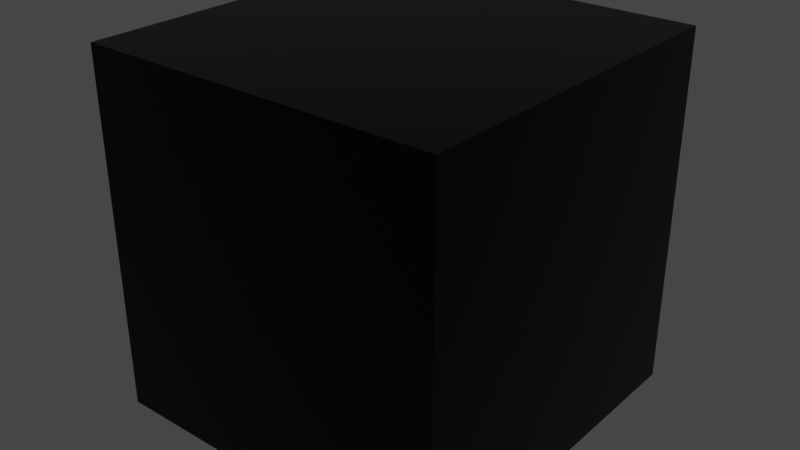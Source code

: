 # Source: Matte_Black.blend  (saved by Blender 2.91.10; exported with 4.5.12 LTS)
import bpy
from mathutils import Matrix  # noqa: F401  (used for matrix-valued properties, if any)

bpy.ops.wm.read_factory_settings(use_empty=True)
scene = bpy.context.scene
scene.name = 'Scene'

# ---- collections
col_collection = bpy.data.collections.new('Collection'); scene.collection.children.link(col_collection)

# ---- materials (node trees are filled in below, after node groups)
mat_matte_black = bpy.data.materials.new('Matte Black')
mat_matte_black.alpha_threshold = 0.0
mat_matte_black.use_transparent_shadow = False
mat_matte_black.diffuse_color = (0.01096, 0.01096, 0.01096, 1.0)
mat_matte_black.roughness = 0.5
mat_matte_black.line_color = (0.0, 0.0, 0.0, 1.0)

# ---- material node trees
mat_matte_black.use_nodes = True; mat_matte_black.node_tree.nodes.clear()
_N = mat_matte_black.node_tree.nodes; _L = mat_matte_black.node_tree.links
n0 = _N.new('ShaderNodeOutputMaterial'); n0.name = 'Material Output'; n0.location = (325, 69)
n0.width = 147
n1 = _N.new('ShaderNodeBsdfPrincipled'); n1.name = 'Principled BSDF'; n1.location = (9, 94)
n1.distribution = 'GGX'
n1.subsurface_method = 'BURLEY'
n1.inputs[0].default_value = (0.01007, 0.01007, 0.01007, 1.0)
n1.inputs[1].default_value = 1.0
n1.inputs[2].default_value = 0.3
n1.inputs[3].default_value = 1.45
n1.inputs[27].default_value = (0.0, 0.0, 0.0, 1.0)
n1.inputs[28].default_value = 1.0
_L.new(n1.outputs[0], n0.inputs[0])
n0.is_active_output = True

# ---- world
world_world = bpy.data.worlds.new('World'); scene.world = world_world
world_world.use_nodes = True; world_world.node_tree.nodes.clear()
_N = world_world.node_tree.nodes; _L = world_world.node_tree.links
n0 = _N.new('ShaderNodeOutputWorld'); n0.name = 'World Output'; n0.location = (300, 300)
n1 = _N.new('ShaderNodeBackground'); n1.name = 'Background'; n1.location = (10, 300)
n1.inputs[0].default_value = (0.05088, 0.05088, 0.05088, 1.0)
_L.new(n1.outputs[0], n0.inputs[0])
n0.is_active_output = True
world_world.color = (0.05088, 0.05088, 0.05088)
world_world.use_sun_shadow = False
world_world.sun_shadow_jitter_overblur = 0.0

# ---- meshes
me_cube = bpy.data.meshes.new('Cube')
me_cube.from_pydata([(-0.3048, -0.3048, -0.3048), (-0.3048, -0.3048, 0.3048), (-0.3048, 0.3048, -0.3048), (-0.3048, 0.3048, 0.3048), (0.3048, -0.3048, -0.3048), (0.3048, -0.3048, 0.3048), (0.3048, 0.3048, -0.3048), (0.3048, 0.3048, 0.3048)], [], [(0, 1, 3, 2), (2, 3, 7, 6), (6, 7, 5, 4), (4, 5, 1, 0), (2, 6, 4, 0), (7, 3, 1, 5)])
_uv = me_cube.uv_layers.new(name='UVMap')
_uv.uv.foreach_set('vector', [0.375, 0.0, 0.625, 0.0, 0.625, 0.25, 0.375, 0.25, 0.375, 0.25, 0.625, 0.25, 0.625, 0.5, 0.375, 0.5, 0.375, 0.5, 0.625, 0.5, 0.625, 0.75, 0.375, 0.75, 0.375, 0.75, 0.625, 0.75, 0.625, 1.0, 0.375, 1.0, 0.125, 0.5, 0.375, 0.5, 0.375, 0.75, 0.125, 0.75, 0.625, 0.5, 0.875, 0.5, 0.875, 0.75, 0.625, 0.75])
me_cube.materials.append(mat_matte_black)
me_cube.use_remesh_fix_poles = True
me_cube.use_remesh_preserve_attributes = False
me_cube.use_mirror_vertex_groups = False
me_cube.update()

# ---- objects
ob_cube = bpy.data.objects.new('Cube', me_cube)

# ---- transforms, parenting, visibility, modifiers, constraints
ob_cube.location = (0.0, 0.0, 0.0)
ob_cube.lineart.crease_threshold = 0.0

# ---- collection membership
col_collection.objects.link(ob_cube)

# ---- scene / render settings (as saved in the file)
scene.frame_start = 1; scene.frame_end = 250; scene.frame_set(1)
scene.render.engine = 'BLENDER_EEVEE_NEXT'
scene.cycles.use_denoising = False
scene.cycles.samples = 128
scene.cycles.sampling_pattern = 'TABULATED_SOBOL'
scene.cycles.use_adaptive_sampling = False
scene.cycles.use_light_tree = False
scene.eevee.use_gtao = True
scene.eevee.use_raytracing = True
scene.view_settings.view_transform = 'Filmic'
bpy.context.view_layer.update()

# ---- added for rendering (the .blend has no active camera and no usable light): camera, sun
cam_auto = bpy.data.cameras.new('AutoCamera')
cam_auto.lens = 50.0
cam_auto.sensor_width = 36.0
cam_auto.clip_end = 1000.0
ob_auto_camera = bpy.data.objects.new('AutoCamera', cam_auto)
scene.collection.objects.link(ob_auto_camera)
ob_auto_camera.location = (0.976906, -1.17229, 0.781525)
ob_auto_camera.rotation_euler = (1.09748, -7.21219e-08, 0.694738)
scene.camera = ob_auto_camera
light_auto_sun = bpy.data.lights.new('AutoSun', 'SUN')
light_auto_sun.energy = 3.0
light_auto_sun.angle = 0.0523599
ob_auto_sun = bpy.data.objects.new('AutoSun', light_auto_sun)
scene.collection.objects.link(ob_auto_sun)
ob_auto_sun.rotation_euler = (0.872665, 0.174533, 0.523599)
bpy.context.view_layer.update()
